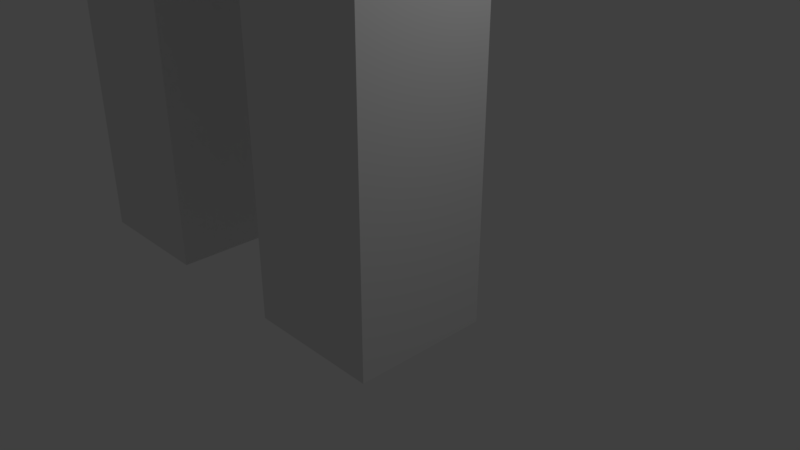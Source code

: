 # Source: human1.blend  (saved by Blender 2.79.0; exported with 4.5.12 LTS)
import bpy
from mathutils import Matrix  # noqa: F401  (used for matrix-valued properties, if any)

bpy.ops.wm.read_factory_settings(use_empty=True)
scene = bpy.context.scene
scene.name = 'Scene'

# ---- collections
col_collection_1 = bpy.data.collections.new('Collection 1'); scene.collection.children.link(col_collection_1)

# ---- materials (node trees are filled in below, after node groups)
mat_material = bpy.data.materials.new('Material')
mat_material.alpha_threshold = 0.0
mat_material.use_transparent_shadow = False
mat_material.roughness = 0.5
mat_material.line_color = (0.0, 0.0, 0.0, 1.0)

# ---- material node trees

# ---- world
world_world = bpy.data.worlds.new('World'); scene.world = world_world
world_world.color = (0.05088, 0.05088, 0.05088)
world_world.use_sun_shadow = False
world_world.sun_shadow_jitter_overblur = 0.0
world_world.cycles.sampling_method = 'MANUAL'

# ---- cameras
cam_camera = bpy.data.cameras.new('Camera')
cam_camera.clip_end = 100.0
cam_camera.lens = 35.0
cam_camera.sensor_width = 32.0
cam_camera.sensor_height = 18.0
cam_camera.ortho_scale = 7.314
cam_camera.dof.focus_distance = 0.0
cam_camera.dof.aperture_fstop = 128.0

# ---- lights
light_lamp = bpy.data.lights.new('Lamp', 'POINT')
light_lamp.transmission_factor = 0.0
light_lamp.cutoff_distance = 30.0
light_lamp.energy = 100.0
light_lamp.shadow_buffer_clip_start = 1.001
light_lamp.shadow_soft_size = 0.1
light_lamp.shadow_maximum_resolution = 0.006
light_lamp.use_absolute_resolution = True

# ---- meshes
me_cube = bpy.data.meshes.new('Cube')
me_cube.from_pydata([(1.0, 1.0, -1.0), (1.0, -1.0, -1.0), (-1.0, -1.0, -1.0), (-1.0, 1.0, -1.0), (1.0, 1.0, 1.0), (1.0, -1.0, 1.0), (-1.0, -1.0, 1.0), (-1.0, 1.0, 1.0), (1.0, 1.0, 3.0), (1.0, -1.0, 3.0), (-1.0, -1.0, 3.0), (-1.0, 1.0, 3.0), (1.0, 1.0, 5.0), (1.0, -1.0, 5.0), (-1.0, -1.0, 5.0), (-1.0, 1.0, 5.0), (1.0, 1.0, 7.0), (1.0, -1.0, 7.0), (-1.0, -1.0, 7.0), (-1.0, 1.0, 7.0), (1.0, 1.0, 9.0), (1.0, -1.0, 9.0), (-1.0, -1.0, 9.0), (-1.0, 1.0, 9.0), (-3.0, -1.0, 7.0), (-3.0, 1.0, 7.0), (-3.0, -1.0, 9.0), (-3.0, 1.0, 9.0), (-5.0, -1.0, 7.0), (-5.0, 1.0, 7.0), (-5.0, -1.0, 9.0), (-5.0, 1.0, 9.0), (-3.0, -1.0, 5.0), (-3.0, 1.0, 5.0), (-5.0, -1.0, 5.0), (-5.0, 1.0, 5.0), (-3.0, -1.0, 3.0), (-3.0, 1.0, 3.0), (-5.0, -1.0, 3.0), (-5.0, 1.0, 3.0), (-3.0, -1.0, 1.0), (-3.0, 1.0, 1.0), (-5.0, -1.0, 1.0), (-5.0, 1.0, 1.0), (-3.0, -1.0, -1.0), (-3.0, 1.0, -1.0), (-5.0, -1.0, -1.0), (-5.0, 1.0, -1.0), (-1.0, -1.0, 11.0), (-1.0, 1.0, 11.0), (-3.0, -1.0, 11.0), (-3.0, 1.0, 11.0), (-1.0, -1.0, 13.0), (-1.0, 1.0, 13.0), (-3.0, -1.0, 13.0), (-3.0, 1.0, 13.0), (-1.0, -1.0, 15.0), (-1.0, 1.0, 15.0), (-3.0, -1.0, 15.0), (-3.0, 1.0, 15.0), (-1.0, -1.0, 17.0), (-1.0, 1.0, 17.0), (-3.0, -1.0, 17.0), (-3.0, 1.0, 17.0), (-1.0, -1.0, 19.0), (-1.0, 1.0, 19.0), (-3.0, -1.0, 19.0), (-3.0, 1.0, 19.0), (-5.0, -1.0, 15.0), (-5.0, 1.0, 15.0), (-5.0, -1.0, 17.0), (-5.0, 1.0, 17.0), (-7.0, -1.0, 15.0), (-7.0, 1.0, 15.0), (-7.0, -1.0, 17.0), (-7.0, 1.0, 17.0), (-9.0, -1.0, 15.0), (-9.0, 1.0, 15.0), (-9.0, -1.0, 17.0), (-9.0, 1.0, 17.0), (1.0, -1.0, 15.0), (1.0, 1.0, 15.0), (1.0, -1.0, 17.0), (1.0, 1.0, 17.0), (3.0, -1.0, 15.0), (3.0, 1.0, 15.0), (3.0, -1.0, 17.0), (3.0, 1.0, 17.0), (5.0, -1.0, 15.0), (5.0, 1.0, 15.0), (5.0, -1.0, 17.0), (5.0, 1.0, 17.0), (-1.92, 0.6031, 18.33), (-0.5253, -0.41, 19.39), (-2.452, -1.036, 19.39), (-3.643, 0.6031, 19.39), (-2.452, 2.242, 19.39), (-0.5253, 1.616, 19.39), (-1.387, -1.036, 21.12), (-3.314, -0.41, 21.12), (-3.314, 1.616, 21.12), (-1.387, 2.242, 21.12), (-0.1961, 0.6031, 21.12), (-1.92, 0.6031, 22.18), (-2.233, -0.3604, 18.62), (-1.1, 0.007616, 18.62), (-1.413, -0.9559, 19.24), (-0.2805, 0.6031, 19.24), (-1.1, 1.199, 18.62), (-2.933, 0.6031, 18.62), (-3.246, -0.3604, 19.24), (-2.233, 1.567, 18.62), (-3.246, 1.567, 19.24), (-1.413, 2.162, 19.24), (-0.087, 0.007614, 20.25), (-0.087, 1.199, 20.25), (-1.92, -1.324, 20.25), (-0.7871, -0.956, 20.25), (-3.753, 0.007614, 20.25), (-3.053, -0.956, 20.25), (-3.053, 2.162, 20.25), (-3.753, 1.199, 20.25), (-0.7871, 2.162, 20.25), (-1.92, 2.53, 20.25), (-0.5936, -0.3604, 21.27), (-2.426, -0.9559, 21.27), (-3.559, 0.6031, 21.27), (-2.426, 2.162, 21.27), (-0.5936, 1.567, 21.27), (-1.607, -0.3604, 21.89), (-0.9067, 0.6031, 21.89), (-2.739, 0.007616, 21.89), (-2.739, 1.199, 21.89), (-1.607, 1.567, 21.89)], [], [(0, 1, 2, 3), (7, 6, 10, 11), (0, 4, 5, 1), (1, 5, 6, 2), (2, 6, 7, 3), (4, 0, 3, 7), (11, 10, 14, 15), (4, 7, 11, 8), (6, 5, 9, 10), (5, 4, 8, 9), (14, 13, 17, 18), (8, 11, 15, 12), (10, 9, 13, 14), (9, 8, 12, 13), (19, 18, 24, 25), (13, 12, 16, 17), (15, 14, 18, 19), (12, 15, 19, 16), (20, 23, 22, 21), (16, 19, 23, 20), (18, 17, 21, 22), (17, 16, 20, 21), (24, 26, 30, 28), (18, 22, 26, 24), (23, 19, 25, 27), (23, 27, 51, 49), (29, 28, 30, 31), (24, 28, 34, 32), (27, 25, 29, 31), (26, 27, 31, 30), (32, 34, 38, 36), (25, 24, 32, 33), (29, 25, 33, 35), (28, 29, 35, 34), (36, 38, 42, 40), (33, 32, 36, 37), (35, 33, 37, 39), (34, 35, 39, 38), (43, 41, 45, 47), (37, 36, 40, 41), (39, 37, 41, 43), (38, 39, 43, 42), (45, 44, 46, 47), (42, 43, 47, 46), (40, 42, 46, 44), (41, 40, 44, 45), (48, 49, 53, 52), (27, 26, 50, 51), (22, 23, 49, 48), (26, 22, 48, 50), (53, 55, 59, 57), (49, 51, 55, 53), (51, 50, 54, 55), (50, 48, 52, 54), (58, 56, 60, 62), (55, 54, 58, 59), (54, 52, 56, 58), (52, 53, 57, 56), (61, 63, 67, 65), (56, 57, 81, 80), (57, 59, 63, 61), (63, 59, 69, 71), (64, 65, 67, 66), (63, 62, 66, 67), (62, 60, 64, 66), (60, 61, 65, 64), (68, 70, 74, 72), (58, 62, 70, 68), (62, 63, 71, 70), (59, 58, 68, 69), (75, 73, 77, 79), (69, 68, 72, 73), (71, 69, 73, 75), (70, 71, 75, 74), (77, 76, 78, 79), (74, 75, 79, 78), (72, 74, 78, 76), (73, 72, 76, 77), (82, 80, 84, 86), (57, 61, 83, 81), (60, 56, 80, 82), (61, 60, 82, 83), (85, 87, 91, 89), (80, 81, 85, 84), (81, 83, 87, 85), (83, 82, 86, 87), (88, 89, 91, 90), (87, 86, 90, 91), (86, 84, 88, 90), (84, 85, 89, 88), (92, 105, 104), (93, 105, 107), (92, 104, 109), (92, 109, 111), (92, 111, 108), (93, 107, 114), (94, 106, 116), (95, 110, 118), (96, 112, 120), (97, 113, 122), (93, 114, 117), (94, 116, 119), (95, 118, 121), (96, 120, 123), (97, 122, 115), (98, 124, 129), (99, 125, 131), (100, 126, 132), (101, 127, 133), (102, 128, 130), (130, 133, 103), (130, 128, 133), (128, 101, 133), (133, 132, 103), (133, 127, 132), (127, 100, 132), (132, 131, 103), (132, 126, 131), (126, 99, 131), (131, 129, 103), (131, 125, 129), (125, 98, 129), (129, 130, 103), (129, 124, 130), (124, 102, 130), (115, 128, 102), (115, 122, 128), (122, 101, 128), (123, 127, 101), (123, 120, 127), (120, 100, 127), (121, 126, 100), (121, 118, 126), (118, 99, 126), (119, 125, 99), (119, 116, 125), (116, 98, 125), (117, 124, 98), (117, 114, 124), (114, 102, 124), (122, 123, 101), (122, 113, 123), (113, 96, 123), (120, 121, 100), (120, 112, 121), (112, 95, 121), (118, 119, 99), (118, 110, 119), (110, 94, 119), (116, 117, 98), (116, 106, 117), (106, 93, 117), (114, 115, 102), (114, 107, 115), (107, 97, 115), (108, 113, 97), (108, 111, 113), (111, 96, 113), (111, 112, 96), (111, 109, 112), (109, 95, 112), (109, 110, 95), (109, 104, 110), (104, 94, 110), (107, 108, 97), (107, 105, 108), (105, 92, 108), (104, 106, 94), (104, 105, 106), (105, 93, 106)])
me_cube.materials.append(mat_material)
me_cube.use_remesh_preserve_volume = False
me_cube.use_remesh_preserve_attributes = False
me_cube.use_mirror_vertex_groups = False
me_cube.update()

# ---- objects
ob_cube = bpy.data.objects.new('Cube', me_cube)
ob_lamp = bpy.data.objects.new('Lamp', light_lamp)
ob_camera = bpy.data.objects.new('Camera', cam_camera)

# ---- transforms, parenting, visibility, modifiers, constraints
ob_cube.location = (0.0, 0.0, 0.0)
ob_cube.lock_rotations_4d = False
ob_cube.empty_display_type = 'ARROWS'
ob_cube.lineart.crease_threshold = 0.0
ob_lamp.location = (4.076, 1.005, 5.904)
ob_lamp.rotation_euler = (0.6503, 0.05522, 1.866)
ob_lamp.lock_rotations_4d = False
ob_lamp.empty_display_type = 'ARROWS'
ob_lamp.color = (0.0, 0.0, 0.0, 0.0)
ob_lamp.lineart.crease_threshold = 0.0
ob_camera.location = (7.481, -6.508, 5.344)
ob_camera.rotation_euler = (1.109, 0.0, 0.8149)
ob_camera.lock_rotations_4d = False
ob_camera.empty_display_type = 'ARROWS'
ob_camera.color = (0.0, 0.0, 0.0, 0.0)
ob_camera.display_type = 'WIRE'
ob_camera.lineart.crease_threshold = 0.0

# ---- collection membership
col_collection_1.objects.link(ob_cube)
col_collection_1.objects.link(ob_lamp)
col_collection_1.objects.link(ob_camera)

# ---- scene / render settings (as saved in the file)
scene.camera = ob_camera
scene.frame_start = 1; scene.frame_end = 250; scene.frame_set(1)
scene.render.engine = 'BLENDER_EEVEE_NEXT'
scene.render.resolution_percentage = 50
scene.render.dither_intensity = 0.0
scene.cycles.use_denoising = False
scene.cycles.samples = 128
scene.cycles.sampling_pattern = 'TABULATED_SOBOL'
scene.cycles.use_adaptive_sampling = False
scene.cycles.use_light_tree = False
scene.cycles.blur_glossy = 0.0
scene.cycles.sample_clamp_indirect = 0.0
scene.view_settings.view_transform = 'Standard'
bpy.context.view_layer.update()
